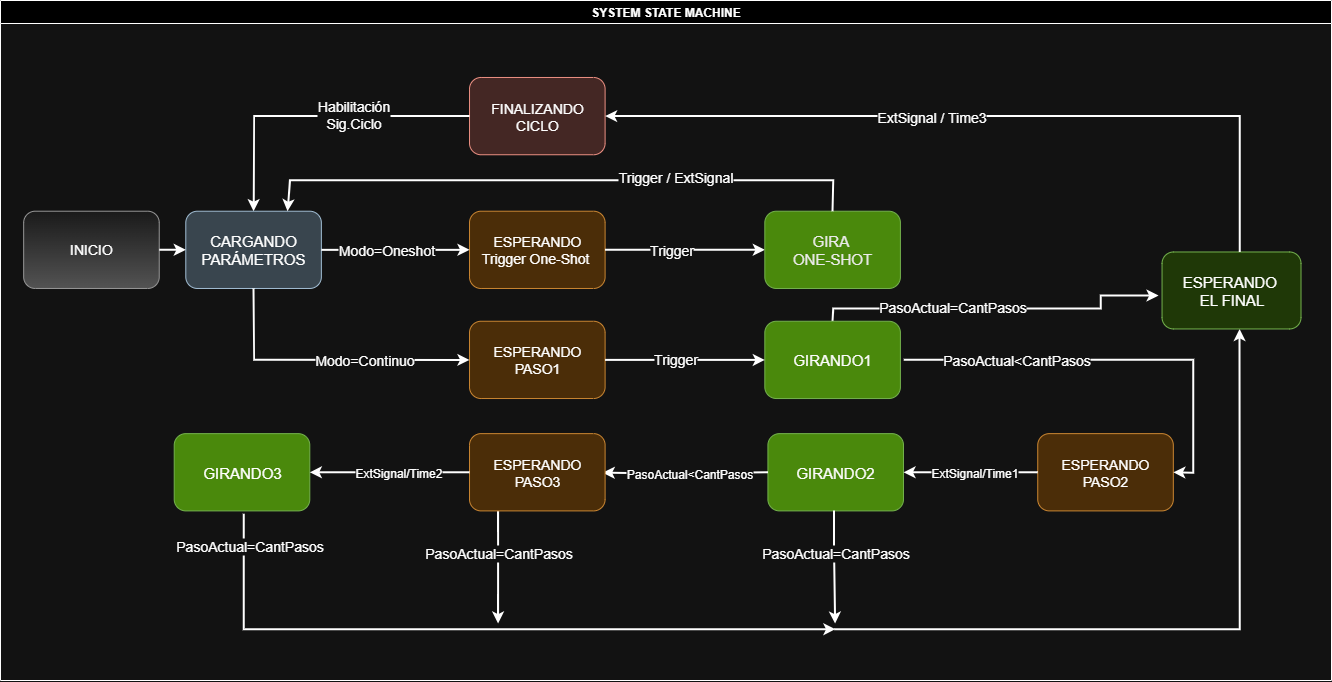

The diagram above was exported from draw.io. Its source (the exported page's mxGraphModel, read from the mxfile embedded in the PNG):
<mxGraphModel dx="3094" dy="3205" grid="1" gridSize="10" guides="1" tooltips="1" connect="1" arrows="1" fold="1" page="1" pageScale="1" pageWidth="827" pageHeight="1169" math="0" shadow="0">
  <root>
    <mxCell id="0" />
    <mxCell id="1" parent="0" />
    <mxCell id="gjWYU_M799flGqACRMgL-1" value="" style="group" vertex="1" connectable="0" parent="1">
      <mxGeometry x="-1651" y="-2230" width="1331" height="680" as="geometry" />
    </mxCell>
    <mxCell id="g972w_mt_BciOLFqWAjf-38" value="SYSTEM STATE MACHINE" style="swimlane;whiteSpace=wrap;html=1;rotation=0;container=0;fillColor=light-dark(#FFFFFF,#000000);direction=east;" parent="gjWYU_M799flGqACRMgL-1" vertex="1">
      <mxGeometry width="1330.9999999999995" height="680.0000000000001" as="geometry" />
    </mxCell>
    <mxCell id="g972w_mt_BciOLFqWAjf-26" value="&lt;font style=&quot;font-size: 15px; color: light-dark(rgb(0, 0, 0), rgb(252, 252, 252));&quot;&gt;GIRANDO2&lt;/font&gt;" style="rounded=1;whiteSpace=wrap;html=1;rotation=0;fillColor=#60a917;fontColor=#ffffff;strokeColor=#2D7600;" parent="gjWYU_M799flGqACRMgL-1" vertex="1">
      <mxGeometry x="767.4155986531283" y="433.1343396226412" width="135.57570106451163" height="77.27272727272728" as="geometry" />
    </mxCell>
    <mxCell id="4QYELBDWTC2WcnMqyylx-1" value="&lt;font style=&quot;font-size: 14px;&quot;&gt;ESPERANDO&lt;/font&gt;&lt;div&gt;&lt;font style=&quot;font-size: 14px;&quot;&gt;PASO2&lt;/font&gt;&lt;/div&gt;" style="rounded=1;whiteSpace=wrap;html=1;rotation=0;fillColor=#fad7ac;strokeColor=#b46504;" parent="gjWYU_M799flGqACRMgL-1" vertex="1">
      <mxGeometry x="1037.2449775086357" y="433.1343396226412" width="135.57570106451163" height="77.27272727272728" as="geometry" />
    </mxCell>
    <mxCell id="4QYELBDWTC2WcnMqyylx-3" value="" style="endArrow=classic;html=1;rounded=0;entryX=1;entryY=0.5;entryDx=0;entryDy=0;exitX=0;exitY=0.5;exitDx=0;exitDy=0;strokeWidth=2;" parent="gjWYU_M799flGqACRMgL-1" source="4QYELBDWTC2WcnMqyylx-1" target="g972w_mt_BciOLFqWAjf-26" edge="1">
      <mxGeometry width="50" height="50" relative="1" as="geometry">
        <mxPoint x="997.8707333837975" y="497.2852830188675" as="sourcePoint" />
        <mxPoint x="1055.7740335673825" y="434.41735849056573" as="targetPoint" />
      </mxGeometry>
    </mxCell>
    <mxCell id="4QYELBDWTC2WcnMqyylx-4" value="ExtSignal/Time1" style="edgeLabel;html=1;align=center;verticalAlign=middle;resizable=0;points=[];rotation=0;fontSize=12;" parent="gjWYU_M799flGqACRMgL-1" connectable="0" vertex="1">
      <mxGeometry x="972.7754430842317" y="471.7660377358486" as="geometry" />
    </mxCell>
    <mxCell id="4QYELBDWTC2WcnMqyylx-11" value="" style="endArrow=classic;html=1;rounded=0;exitX=0;exitY=0.5;exitDx=0;exitDy=0;strokeWidth=2;" parent="gjWYU_M799flGqACRMgL-1" source="g972w_mt_BciOLFqWAjf-26" edge="1">
      <mxGeometry width="50" height="50" relative="1" as="geometry">
        <mxPoint x="591.3895660950294" y="347.1720754716977" as="sourcePoint" />
        <mxPoint x="602.1980957533424" y="472.1565809033729" as="targetPoint" />
        <Array as="points">
          <mxPoint x="660.8735263153317" y="472.9079245283015" />
        </Array>
      </mxGeometry>
    </mxCell>
    <mxCell id="4QYELBDWTC2WcnMqyylx-12" value="PasoActual&amp;lt;CantPasos" style="edgeLabel;html=1;align=center;verticalAlign=middle;resizable=0;points=[];rotation=0;fontSize=12;" parent="gjWYU_M799flGqACRMgL-1" connectable="0" vertex="1">
      <mxGeometry x="688.6555297434157" y="472.9079245283015" as="geometry" />
    </mxCell>
    <mxCell id="_chXFt-S9d3Acrlrru6g-3" value="" style="endArrow=classic;html=1;rounded=0;strokeWidth=2;" parent="gjWYU_M799flGqACRMgL-1" edge="1">
      <mxGeometry width="50" height="50" relative="1" as="geometry">
        <mxPoint x="833.4253608624156" y="510.1154716981128" as="sourcePoint" />
        <mxPoint x="834.5834268660874" y="623.0211320754714" as="targetPoint" />
        <Array as="points">
          <mxPoint x="833.4253608624156" y="547.3230188679242" />
        </Array>
      </mxGeometry>
    </mxCell>
    <mxCell id="SqbdebsfeOrK-TUrhwgx-2" value="PasoActual=CantPasos" style="edgeLabel;html=1;align=center;verticalAlign=middle;resizable=0;points=[];rotation=0;fontSize=14;" parent="_chXFt-S9d3Acrlrru6g-3" connectable="0" vertex="1">
      <mxGeometry x="-0.0001" y="-1" relative="1" as="geometry">
        <mxPoint x="1" y="-15" as="offset" />
      </mxGeometry>
    </mxCell>
    <mxCell id="_chXFt-S9d3Acrlrru6g-6" value="" style="endArrow=classic;html=1;rounded=0;strokeWidth=2;" parent="gjWYU_M799flGqACRMgL-1" edge="1">
      <mxGeometry width="50" height="50" relative="1" as="geometry">
        <mxPoint x="243.1976346151142" y="513.2131846769579" as="sourcePoint" />
        <mxPoint x="834.9693624913549" y="628.6848827901655" as="targetPoint" />
        <Array as="points">
          <mxPoint x="243.1976346151142" y="628.6848827901655" />
        </Array>
      </mxGeometry>
    </mxCell>
    <mxCell id="SqbdebsfeOrK-TUrhwgx-10" value="PasoActual=CantPasos" style="edgeLabel;html=1;align=center;verticalAlign=middle;resizable=0;points=[];rotation=0;fontSize=14;" parent="_chXFt-S9d3Acrlrru6g-6" connectable="0" vertex="1">
      <mxGeometry x="-0.92" y="5" relative="1" as="geometry">
        <mxPoint y="4" as="offset" />
      </mxGeometry>
    </mxCell>
    <mxCell id="_chXFt-S9d3Acrlrru6g-7" value="" style="endArrow=classic;html=1;rounded=0;strokeWidth=2;entryX=0.558;entryY=1;entryDx=0;entryDy=0;entryPerimeter=0;" parent="gjWYU_M799flGqACRMgL-1" target="agK-oraVcAE_JtvXC9Uy-8" edge="1">
      <mxGeometry width="50" height="50" relative="1" as="geometry">
        <mxPoint x="833.8112964876836" y="628.6848827901655" as="sourcePoint" />
        <mxPoint x="1271.5602458755875" y="346.4207318467692" as="targetPoint" />
        <Array as="points">
          <mxPoint x="1239.1343977727797" y="628.6848827901655" />
        </Array>
      </mxGeometry>
    </mxCell>
    <mxCell id="SqbdebsfeOrK-TUrhwgx-3" value="" style="endArrow=classic;html=1;rounded=0;strokeWidth=2;" parent="gjWYU_M799flGqACRMgL-1" edge="1">
      <mxGeometry width="50" height="50" relative="1" as="geometry">
        <mxPoint x="497.5862197976214" y="510.1154716981128" as="sourcePoint" />
        <mxPoint x="497.5862197976214" y="623.0211320754714" as="targetPoint" />
        <Array as="points">
          <mxPoint x="497.5862197976214" y="547.3230188679242" />
        </Array>
      </mxGeometry>
    </mxCell>
    <mxCell id="SqbdebsfeOrK-TUrhwgx-4" value="PasoActual=CantPasos" style="edgeLabel;html=1;align=center;verticalAlign=middle;resizable=0;points=[];rotation=0;fontSize=14;" parent="SqbdebsfeOrK-TUrhwgx-3" connectable="0" vertex="1">
      <mxGeometry x="-0.0001" y="-1" relative="1" as="geometry">
        <mxPoint x="1" y="-15" as="offset" />
      </mxGeometry>
    </mxCell>
    <mxCell id="agK-oraVcAE_JtvXC9Uy-10" value="" style="endArrow=classic;html=1;rounded=0;exitX=0.5;exitY=0;exitDx=0;exitDy=0;strokeWidth=2;" parent="gjWYU_M799flGqACRMgL-1" source="g972w_mt_BciOLFqWAjf-14" edge="1">
      <mxGeometry width="50" height="50" relative="1" as="geometry">
        <mxPoint x="833.8112964876836" y="307.9301658090333" as="sourcePoint" />
        <mxPoint x="1158.0697775157605" y="295.099977129788" as="targetPoint" />
        <Array as="points">
          <mxPoint x="832.6532304840115" y="307.9301658090333" />
          <mxPoint x="1100.1664773321756" y="307.9301658090333" />
          <mxPoint x="1100.1664773321756" y="295.099977129788" />
        </Array>
      </mxGeometry>
    </mxCell>
    <mxCell id="agK-oraVcAE_JtvXC9Uy-11" value="PasoActual=CantPasos" style="edgeLabel;html=1;align=center;verticalAlign=middle;resizable=0;points=[];fontSize=14;" parent="agK-oraVcAE_JtvXC9Uy-10" connectable="0" vertex="1">
      <mxGeometry x="-0.2525" y="2" relative="1" as="geometry">
        <mxPoint as="offset" />
      </mxGeometry>
    </mxCell>
    <mxCell id="g972w_mt_BciOLFqWAjf-3" value="&lt;font style=&quot;font-size: 14px;&quot;&gt;ESPERANDO&lt;/font&gt;&lt;div&gt;&lt;font style=&quot;font-size: 14px;&quot;&gt;Trigger One-Shot&lt;/font&gt;&lt;font style=&quot;font-size: 13px;&quot;&gt;&amp;nbsp;&lt;/font&gt;&lt;/div&gt;" style="rounded=1;whiteSpace=wrap;html=1;rotation=0;fillColor=#fad7ac;strokeColor=#b46504;" parent="gjWYU_M799flGqACRMgL-1" vertex="1">
      <mxGeometry x="469.0167314870402" y="210.7101886792447" width="135.57570106451163" height="77.27272727272728" as="geometry" />
    </mxCell>
    <mxCell id="g972w_mt_BciOLFqWAjf-13" value="" style="edgeStyle=orthogonalEdgeStyle;rounded=0;orthogonalLoop=1;jettySize=auto;html=1;entryX=0;entryY=0.5;entryDx=0;entryDy=0;strokeWidth=2;" parent="gjWYU_M799flGqACRMgL-1" source="g972w_mt_BciOLFqWAjf-3" target="g972w_mt_BciOLFqWAjf-12" edge="1">
      <mxGeometry relative="1" as="geometry">
        <Array as="points" />
        <mxPoint x="607.9884257717011" y="248.91129788450502" as="sourcePoint" />
        <mxPoint x="662.88075434574" y="171.7248827901656" as="targetPoint" />
      </mxGeometry>
    </mxCell>
    <mxCell id="g972w_mt_BciOLFqWAjf-47" value="Trigger" style="edgeLabel;html=1;align=center;verticalAlign=middle;resizable=0;points=[];rotation=0;fontSize=14;" parent="g972w_mt_BciOLFqWAjf-13" vertex="1" connectable="0">
      <mxGeometry x="-0.327" y="-1" relative="1" as="geometry">
        <mxPoint x="12" y="-1" as="offset" />
      </mxGeometry>
    </mxCell>
    <mxCell id="g972w_mt_BciOLFqWAjf-12" value="&lt;font style=&quot;color: light-dark(rgb(0, 0, 0), rgb(235, 235, 235)); font-size: 15px;&quot;&gt;GIRA&amp;nbsp;&lt;/font&gt;&lt;div&gt;&lt;font style=&quot;color: light-dark(rgb(0, 0, 0), rgb(235, 235, 235)); font-size: 15px;&quot;&gt;ONE-SHOT&lt;/font&gt;&lt;/div&gt;" style="rounded=1;whiteSpace=wrap;html=1;rotation=0;fillColor=#60a917;fontColor=#ffffff;strokeColor=#2D7600;" parent="gjWYU_M799flGqACRMgL-1" vertex="1">
      <mxGeometry x="764.3235624233248" y="210.7101886792447" width="135.57570106451163" height="77.27272727272728" as="geometry" />
    </mxCell>
    <mxCell id="_chXFt-S9d3Acrlrru6g-4" value="&lt;span style=&quot;background-color: transparent; color: light-dark(rgb(0, 0, 0), rgb(255, 255, 255));&quot;&gt;&lt;font style=&quot;font-size: 14px;&quot;&gt;FINALIZANDO&lt;/font&gt;&lt;/span&gt;&lt;div&gt;&lt;span style=&quot;background-color: transparent; color: light-dark(rgb(0, 0, 0), rgb(255, 255, 255));&quot;&gt;&lt;font style=&quot;font-size: 14px;&quot;&gt;CICLO&lt;/font&gt;&lt;/span&gt;&lt;/div&gt;" style="rounded=1;whiteSpace=wrap;html=1;rotation=0;fillColor=#fad9d5;strokeColor=#ae4132;" parent="gjWYU_M799flGqACRMgL-1" vertex="1">
      <mxGeometry x="469.0167314870402" y="76.9811320754717" width="135.57570106451163" height="77.27272727272728" as="geometry" />
    </mxCell>
    <mxCell id="_chXFt-S9d3Acrlrru6g-8" value="" style="endArrow=classic;html=1;rounded=0;exitX=0;exitY=0.5;exitDx=0;exitDy=0;strokeWidth=2;entryX=0.5;entryY=0;entryDx=0;entryDy=0;" parent="gjWYU_M799flGqACRMgL-1" source="_chXFt-S9d3Acrlrru6g-4" target="g972w_mt_BciOLFqWAjf-2" edge="1">
      <mxGeometry width="50" height="50" relative="1" as="geometry">
        <mxPoint x="359.620483457525" y="143.69811320754715" as="sourcePoint" />
        <mxPoint x="260.56862467018976" y="127.02450543167481" as="targetPoint" />
        <Array as="points">
          <mxPoint x="253.62022864815953" y="115.47733562035405" />
        </Array>
      </mxGeometry>
    </mxCell>
    <mxCell id="_chXFt-S9d3Acrlrru6g-9" value="Habilitación&lt;div&gt;Sig.Ciclo&lt;/div&gt;" style="edgeLabel;html=1;align=center;verticalAlign=middle;resizable=0;points=[];rotation=0;fontSize=14;" parent="_chXFt-S9d3Acrlrru6g-8" connectable="0" vertex="1">
      <mxGeometry x="-0.25" y="-2" relative="1" as="geometry">
        <mxPoint as="offset" />
      </mxGeometry>
    </mxCell>
    <mxCell id="g972w_mt_BciOLFqWAjf-6" value="&lt;font style=&quot;font-size: 14px;&quot;&gt;ESPERANDO&lt;/font&gt;&lt;div&gt;&lt;span style=&quot;font-size: 14px;&quot;&gt;PASO1&lt;/span&gt;&lt;/div&gt;" style="rounded=1;whiteSpace=wrap;html=1;rotation=0;fillColor=#fad7ac;strokeColor=#b46504;" parent="gjWYU_M799flGqACRMgL-1" vertex="1">
      <mxGeometry x="469.0167314870402" y="320.7547169811321" width="135.57570106451163" height="77.27272727272728" as="geometry" />
    </mxCell>
    <mxCell id="g972w_mt_BciOLFqWAjf-1" value="&lt;font style=&quot;font-size: 14px;&quot;&gt;INICIO&lt;/font&gt;" style="rounded=1;whiteSpace=wrap;html=1;rotation=0;fillColor=#f5f5f5;gradientColor=#b3b3b3;strokeColor=#666666;" parent="gjWYU_M799flGqACRMgL-1" vertex="1">
      <mxGeometry x="23.16132007343408" y="210.7101886792447" width="135.57570106451163" height="77.27272727272728" as="geometry" />
    </mxCell>
    <mxCell id="g972w_mt_BciOLFqWAjf-2" value="&lt;font style=&quot;font-size: 15px;&quot;&gt;CARGANDO PARÁMETROS&lt;/font&gt;" style="rounded=1;whiteSpace=wrap;html=1;rotation=0;fillColor=#bac8d3;strokeColor=#23445d;" parent="gjWYU_M799flGqACRMgL-1" vertex="1">
      <mxGeometry x="185.29056058747264" y="210.7101886792447" width="135.57570106451163" height="77.27272727272728" as="geometry" />
    </mxCell>
    <mxCell id="g972w_mt_BciOLFqWAjf-5" value="" style="edgeStyle=orthogonalEdgeStyle;rounded=0;orthogonalLoop=1;jettySize=auto;html=1;strokeWidth=2;" parent="gjWYU_M799flGqACRMgL-1" source="g972w_mt_BciOLFqWAjf-1" target="g972w_mt_BciOLFqWAjf-2" edge="1">
      <mxGeometry relative="1" as="geometry" />
    </mxCell>
    <mxCell id="g972w_mt_BciOLFqWAjf-4" value="" style="edgeStyle=orthogonalEdgeStyle;rounded=0;orthogonalLoop=1;jettySize=auto;html=1;strokeWidth=2;" parent="gjWYU_M799flGqACRMgL-1" source="g972w_mt_BciOLFqWAjf-2" target="g972w_mt_BciOLFqWAjf-3" edge="1">
      <mxGeometry relative="1" as="geometry">
        <mxPoint as="offset" />
      </mxGeometry>
    </mxCell>
    <mxCell id="g972w_mt_BciOLFqWAjf-45" value="Modo=Oneshot" style="edgeLabel;html=1;align=center;verticalAlign=middle;resizable=0;points=[];rotation=0;fontSize=14;" parent="g972w_mt_BciOLFqWAjf-4" vertex="1" connectable="0">
      <mxGeometry x="0.0946" y="1" relative="1" as="geometry">
        <mxPoint x="-17" y="1" as="offset" />
      </mxGeometry>
    </mxCell>
    <mxCell id="g972w_mt_BciOLFqWAjf-14" value="&lt;font style=&quot;font-size: 15px; color: light-dark(rgb(0, 0, 0), rgb(252, 252, 252));&quot;&gt;GIRANDO1&lt;/font&gt;" style="rounded=1;whiteSpace=wrap;html=1;rotation=0;fillColor=#60a917;fontColor=#ffffff;strokeColor=#2D7600;" parent="gjWYU_M799flGqACRMgL-1" vertex="1">
      <mxGeometry x="764.3235624233248" y="320.7547169811321" width="135.57570106451163" height="77.27272727272728" as="geometry" />
    </mxCell>
    <mxCell id="tNqjn3ErwK0RSaO_dwez-11" value="" style="endArrow=classic;html=1;rounded=0;entryX=0;entryY=0.5;entryDx=0;entryDy=0;strokeWidth=2;exitX=1;exitY=0.5;exitDx=0;exitDy=0;" parent="gjWYU_M799flGqACRMgL-1" source="g972w_mt_BciOLFqWAjf-6" target="g972w_mt_BciOLFqWAjf-14" edge="1">
      <mxGeometry width="50" height="50" relative="1" as="geometry">
        <mxPoint x="602.9702261317464" y="309.96452830188645" as="sourcePoint" />
        <mxPoint x="672.4541863520486" y="309.96452830188645" as="targetPoint" />
      </mxGeometry>
    </mxCell>
    <mxCell id="tNqjn3ErwK0RSaO_dwez-12" value="Trigger" style="edgeLabel;html=1;align=center;verticalAlign=middle;resizable=0;points=[];rotation=0;fontSize=14;" parent="tNqjn3ErwK0RSaO_dwez-11" connectable="0" vertex="1">
      <mxGeometry x="-0.1265" y="1" relative="1" as="geometry">
        <mxPoint as="offset" />
      </mxGeometry>
    </mxCell>
    <mxCell id="tNqjn3ErwK0RSaO_dwez-14" value="" style="endArrow=classic;html=1;rounded=0;entryX=1;entryY=0.5;entryDx=0;entryDy=0;strokeWidth=2;" parent="gjWYU_M799flGqACRMgL-1" target="4QYELBDWTC2WcnMqyylx-1" edge="1">
      <mxGeometry width="50" height="50" relative="1" as="geometry">
        <mxPoint x="903.2952567079856" y="359.2509205260144" as="sourcePoint" />
        <mxPoint x="1185.4774259786136" y="481.88905660377327" as="targetPoint" />
        <Array as="points">
          <mxPoint x="1192.8117576259112" y="359.2509205260144" />
          <mxPoint x="1192.8117576259112" y="397.74148656375036" />
          <mxPoint x="1192.8117576259112" y="472.1565809033729" />
        </Array>
      </mxGeometry>
    </mxCell>
    <mxCell id="4QYELBDWTC2WcnMqyylx-2" value="PasoActual&amp;lt;CantPasos" style="edgeLabel;html=1;align=center;verticalAlign=middle;resizable=0;points=[];rotation=0;fontSize=14;" parent="tNqjn3ErwK0RSaO_dwez-14" connectable="0" vertex="1">
      <mxGeometry x="-0.3412" y="1" relative="1" as="geometry">
        <mxPoint x="-26" y="1" as="offset" />
      </mxGeometry>
    </mxCell>
    <mxCell id="g972w_mt_BciOLFqWAjf-10" value="" style="endArrow=classic;html=1;rounded=0;entryX=0;entryY=0.5;entryDx=0;entryDy=0;strokeWidth=2;exitX=0.5;exitY=1;exitDx=0;exitDy=0;" parent="gjWYU_M799flGqACRMgL-1" source="g972w_mt_BciOLFqWAjf-2" target="g972w_mt_BciOLFqWAjf-6" edge="1">
      <mxGeometry width="50" height="50" relative="1" as="geometry">
        <mxPoint x="323.8763192468656" y="171.39849056603737" as="sourcePoint" />
        <mxPoint x="451.2635796507532" y="309.96452830188645" as="targetPoint" />
        <Array as="points">
          <mxPoint x="253.62022864815953" y="359.2509205260144" />
        </Array>
      </mxGeometry>
    </mxCell>
    <mxCell id="g972w_mt_BciOLFqWAjf-46" value="Modo=Continuo" style="edgeLabel;html=1;align=center;verticalAlign=middle;resizable=0;points=[];rotation=0;fontSize=14;" parent="g972w_mt_BciOLFqWAjf-10" vertex="1" connectable="0">
      <mxGeometry x="0.549" y="-3" relative="1" as="geometry">
        <mxPoint x="-41" y="-3" as="offset" />
      </mxGeometry>
    </mxCell>
    <mxCell id="4QYELBDWTC2WcnMqyylx-5" value="&lt;font style=&quot;font-size: 14px;&quot;&gt;ESPERANDO&lt;/font&gt;&lt;div&gt;&lt;font style=&quot;font-size: 14px;&quot;&gt;PASO3&lt;/font&gt;&lt;/div&gt;" style="rounded=1;whiteSpace=wrap;html=1;rotation=0;fillColor=#fad7ac;strokeColor=#b46504;" parent="gjWYU_M799flGqACRMgL-1" vertex="1">
      <mxGeometry x="469.0167314870402" y="433.1343396226412" width="135.57570106451163" height="77.27272727272728" as="geometry" />
    </mxCell>
    <mxCell id="4QYELBDWTC2WcnMqyylx-6" value="&lt;font style=&quot;font-size: 15px; color: light-dark(rgb(0, 0, 0), rgb(255, 255, 255));&quot;&gt;GIRANDO3&lt;/font&gt;" style="rounded=1;whiteSpace=wrap;html=1;rotation=0;fillColor=#60a917;fontColor=#ffffff;strokeColor=#2D7600;" parent="gjWYU_M799flGqACRMgL-1" vertex="1">
      <mxGeometry x="173.70990055075566" y="433.1343396226412" width="135.57570106451163" height="77.27272727272728" as="geometry" />
    </mxCell>
    <mxCell id="4QYELBDWTC2WcnMqyylx-8" value="" style="endArrow=classic;html=1;rounded=0;exitX=0;exitY=0.5;exitDx=0;exitDy=0;entryX=1;entryY=0.5;entryDx=0;entryDy=0;strokeWidth=2;" parent="gjWYU_M799flGqACRMgL-1" source="4QYELBDWTC2WcnMqyylx-5" target="4QYELBDWTC2WcnMqyylx-6" edge="1">
      <mxGeometry width="50" height="50" relative="1" as="geometry">
        <mxPoint x="543.9088599444893" y="472.9079245283015" as="sourcePoint" />
        <mxPoint x="451.2635796507532" y="472.9079245283015" as="targetPoint" />
        <Array as="points" />
      </mxGeometry>
    </mxCell>
    <mxCell id="4QYELBDWTC2WcnMqyylx-13" value="ExtSignal/Time2" style="edgeLabel;html=1;align=center;verticalAlign=middle;resizable=0;points=[];rotation=0;fontSize=12;" parent="4QYELBDWTC2WcnMqyylx-8" connectable="0" vertex="1">
      <mxGeometry x="-0.381" y="-2" relative="1" as="geometry">
        <mxPoint x="-22" y="2" as="offset" />
      </mxGeometry>
    </mxCell>
    <mxCell id="agK-oraVcAE_JtvXC9Uy-8" value="&lt;font style=&quot;font-size: 15px; color: light-dark(rgb(0, 0, 0), rgb(255, 255, 255));&quot;&gt;ESPERANDO&amp;nbsp;&lt;/font&gt;&lt;div&gt;&lt;font style=&quot;font-size: 15px; color: light-dark(rgb(0, 0, 0), rgb(255, 255, 255));&quot;&gt;EL FINAL&lt;/font&gt;&lt;/div&gt;" style="rounded=1;whiteSpace=wrap;html=1;fillColor=light-dark(#60A917,#1F3807);strokeColor=#2D7600;fontColor=#ffffff;" parent="gjWYU_M799flGqACRMgL-1" vertex="1">
      <mxGeometry x="1161.5439755267755" y="251.47733562035404" width="138.9679204406045" height="76.9811320754717" as="geometry" />
    </mxCell>
    <mxCell id="agK-oraVcAE_JtvXC9Uy-9" value="" style="endArrow=classic;html=1;rounded=0;exitX=0.5;exitY=0;exitDx=0;exitDy=0;strokeWidth=2;entryX=0.75;entryY=0;entryDx=0;entryDy=0;" parent="gjWYU_M799flGqACRMgL-1" source="g972w_mt_BciOLFqWAjf-12" target="g972w_mt_BciOLFqWAjf-2" edge="1">
      <mxGeometry width="50" height="50" relative="1" as="geometry">
        <mxPoint x="833.8112964876836" y="423.4018639222409" as="sourcePoint" />
        <mxPoint x="289.5202747619824" y="205.28865637507104" as="targetPoint" />
        <Array as="points">
          <mxPoint x="832.6532304840115" y="179.6282790165805" />
          <mxPoint x="289.5202747619824" y="179.6282790165805" />
        </Array>
      </mxGeometry>
    </mxCell>
    <mxCell id="agK-oraVcAE_JtvXC9Uy-16" value="&lt;font&gt;Trigger / ExtSignal&lt;/font&gt;" style="edgeLabel;html=1;align=center;verticalAlign=middle;resizable=0;points=[];fontSize=14;" parent="agK-oraVcAE_JtvXC9Uy-9" connectable="0" vertex="1">
      <mxGeometry x="-0.375" y="-3" relative="1" as="geometry">
        <mxPoint as="offset" />
      </mxGeometry>
    </mxCell>
    <mxCell id="agK-oraVcAE_JtvXC9Uy-13" value="" style="endArrow=classic;html=1;rounded=0;entryX=1;entryY=0.5;entryDx=0;entryDy=0;strokeWidth=2;" parent="gjWYU_M799flGqACRMgL-1" target="_chXFt-S9d3Acrlrru6g-4" edge="1">
      <mxGeometry width="50" height="50" relative="1" as="geometry">
        <mxPoint x="1239.1343977727797" y="251.47733562035404" as="sourcePoint" />
        <mxPoint x="1239.1343977727797" y="115.47733562035405" as="targetPoint" />
        <Array as="points">
          <mxPoint x="1239.1343977727797" y="115.47733562035405" />
        </Array>
      </mxGeometry>
    </mxCell>
    <mxCell id="agK-oraVcAE_JtvXC9Uy-15" value="ExtSignal / Time3" style="edgeLabel;html=1;align=center;verticalAlign=middle;resizable=0;points=[];fontSize=14;" parent="agK-oraVcAE_JtvXC9Uy-13" connectable="0" vertex="1">
      <mxGeometry x="0.153" y="1" relative="1" as="geometry">
        <mxPoint as="offset" />
      </mxGeometry>
    </mxCell>
  </root>
</mxGraphModel>